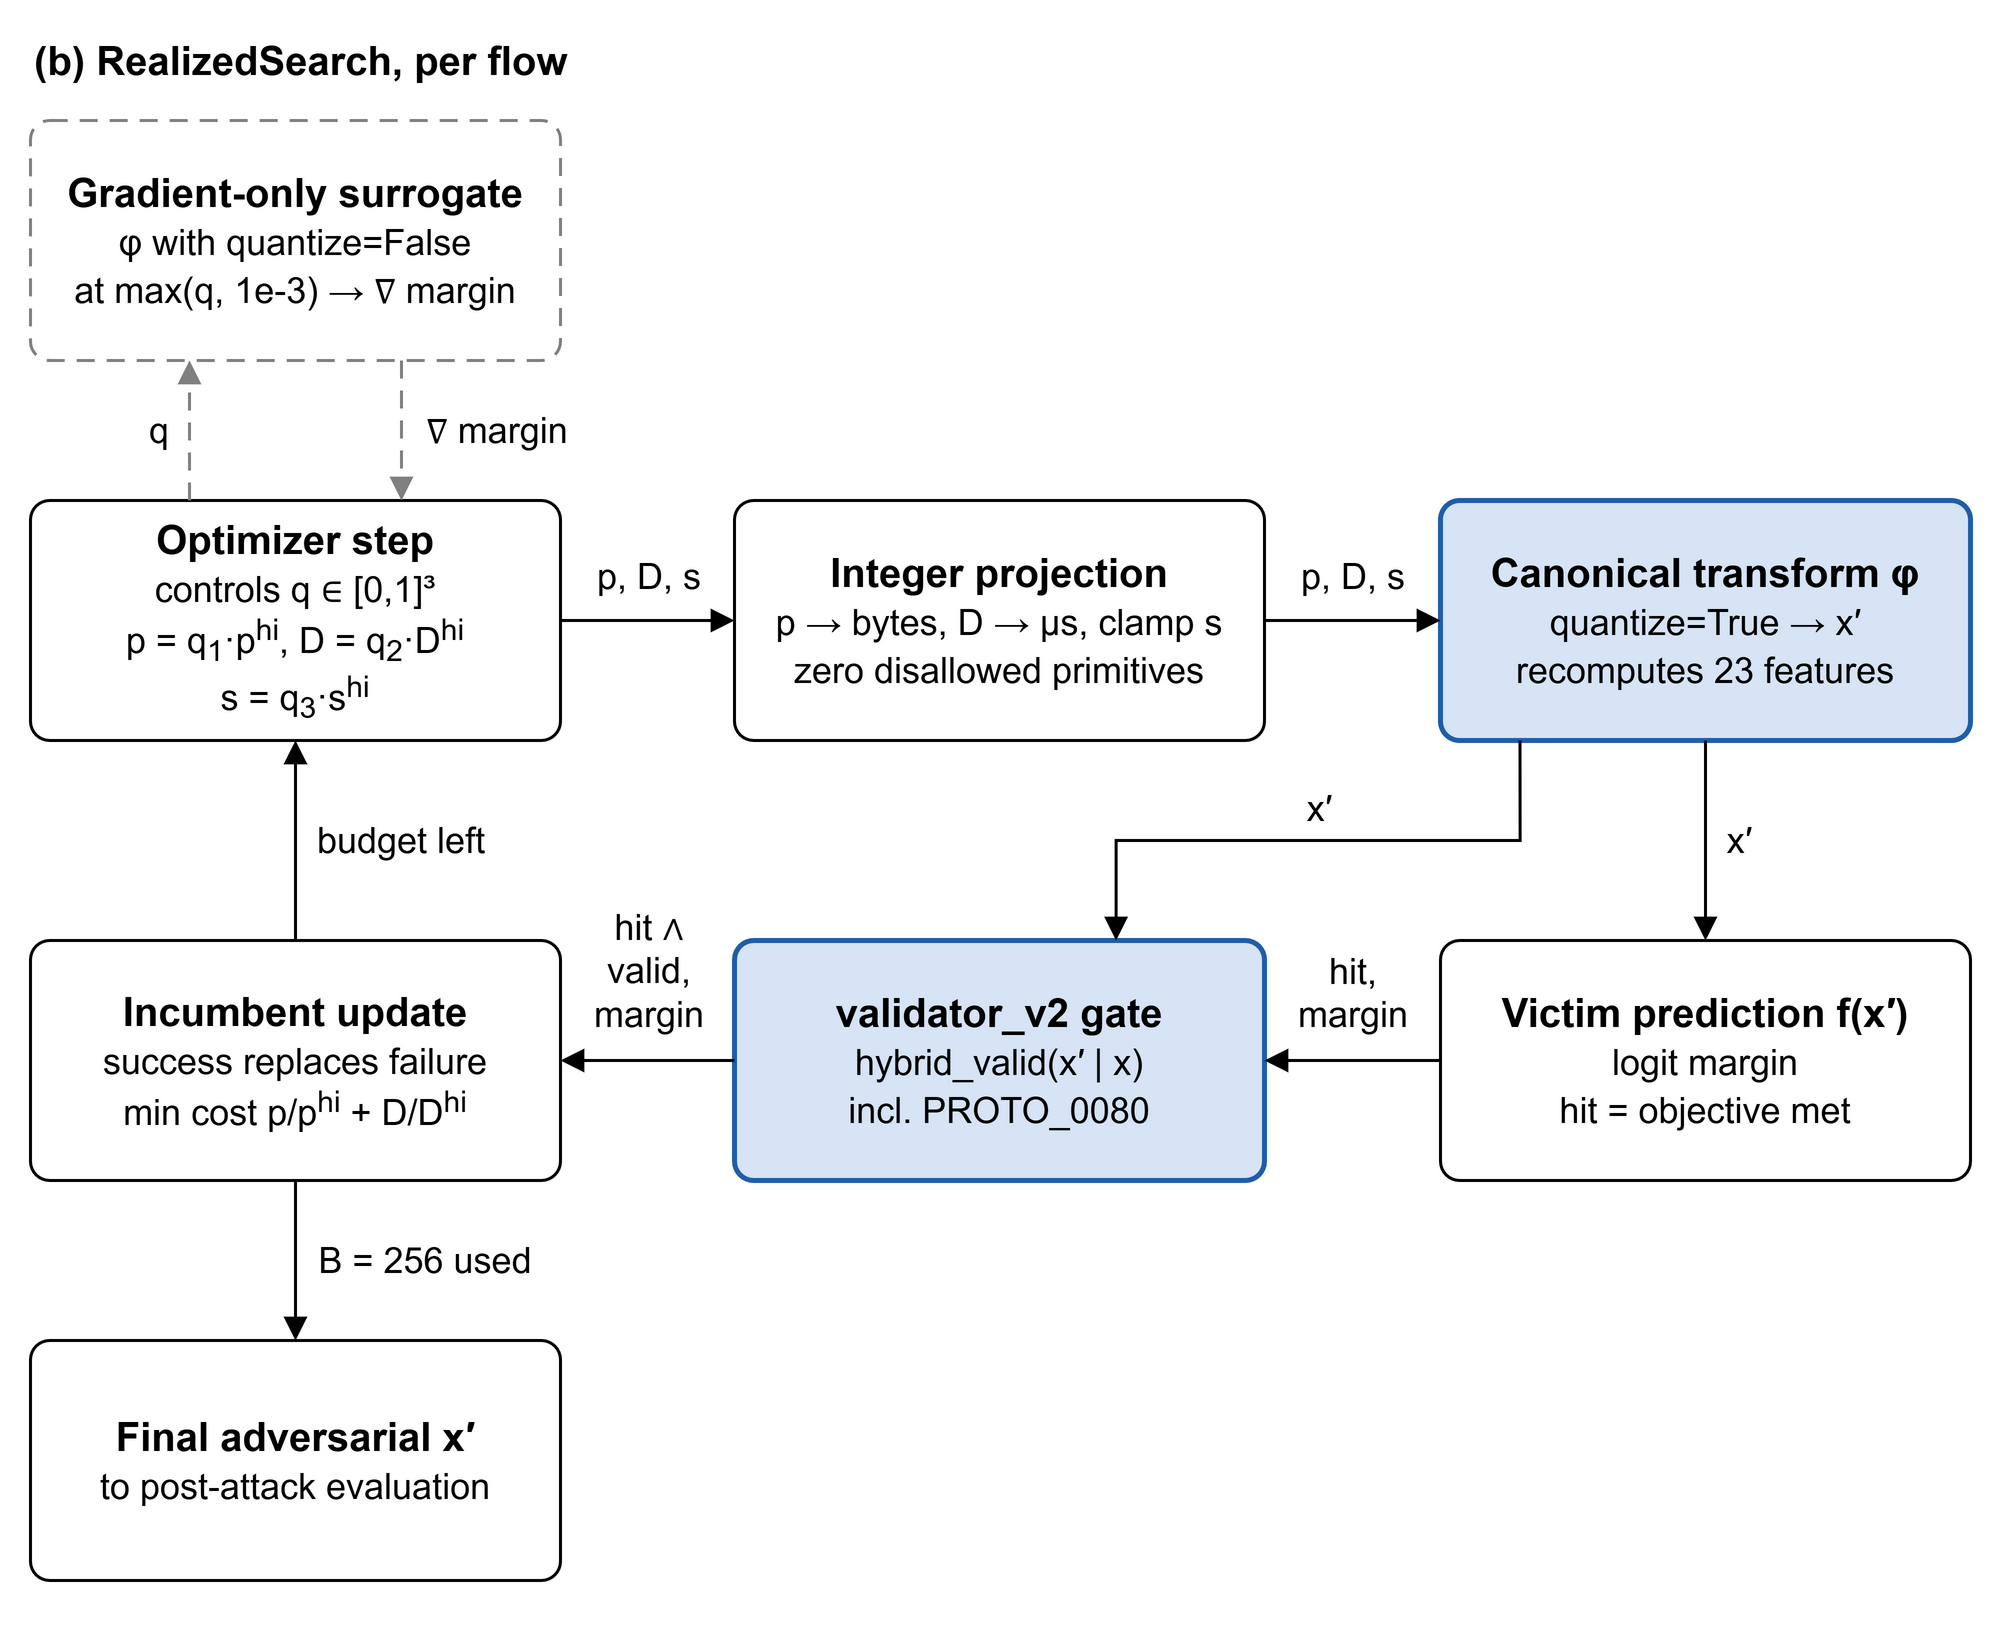

The diagram above was exported from draw.io. Its source (the exported page's mxGraphModel, read from the mxfile embedded in the PNG):
<mxGraphModel dx="0" dy="0" grid="1" gridSize="10" guides="1" tooltips="1" connect="1" arrows="1" fold="1" page="0" pageScale="1" pageWidth="1000" pageHeight="820" math="0" shadow="0">
  <root>
    <mxCell id="pb_0" />
    <mxCell id="pb_1" parent="pb_0" />
    <mxCell id="frame" value="" style="rounded=0;html=1;fillColor=#ffffff;strokeColor=none;" vertex="1" parent="pb_1">
      <mxGeometry x="0" y="0" width="1000" height="820" as="geometry" />
    </mxCell>
    <mxCell id="pb_title" value="(b) RealizedSearch, per flow" style="text;html=1;align=left;verticalAlign=middle;fontSize=20;fontStyle=1;fontColor=#000000;" vertex="1" parent="pb_1">
      <mxGeometry x="15" y="14" width="600" height="32" as="geometry" />
    </mxCell>
    <mxCell id="b2" value="&lt;b&gt;Gradient-only surrogate&lt;/b&gt;&lt;br&gt;&lt;span style=&quot;font-size:18px&quot;&gt;φ with quantize=False&lt;br&gt;at max(q, 1e-3) → ∇ margin&lt;/span&gt;" style="rounded=1;arcSize=8;whiteSpace=wrap;html=1;align=center;verticalAlign=middle;spacing=8;fontSize=20;fontFamily=Helvetica;fontColor=#000000;gradientColor=none;shadow=0;fillColor=#ffffff;strokeColor=#808080;strokeWidth=1.5;dashed=1;dashPattern=6 4;" vertex="1" parent="pb_1">
      <mxGeometry x="15" y="60" width="265" height="120" as="geometry" />
    </mxCell>
    <mxCell id="b1" value="&lt;b&gt;Optimizer step&lt;/b&gt;&lt;br&gt;&lt;span style=&quot;font-size:18px&quot;&gt;controls q ∈ [0,1]³&lt;br&gt;p = q&lt;sub&gt;1&lt;/sub&gt;·p&lt;sup&gt;hi&lt;/sup&gt;, D = q&lt;sub&gt;2&lt;/sub&gt;·D&lt;sup&gt;hi&lt;/sup&gt;&lt;br&gt;s = q&lt;sub&gt;3&lt;/sub&gt;·s&lt;sup&gt;hi&lt;/sup&gt;&lt;/span&gt;" style="rounded=1;arcSize=8;whiteSpace=wrap;html=1;align=center;verticalAlign=middle;spacing=8;fontSize=20;fontFamily=Helvetica;fontColor=#000000;gradientColor=none;shadow=0;fillColor=#ffffff;strokeColor=#000000;strokeWidth=1.5;" vertex="1" parent="pb_1">
      <mxGeometry x="15" y="250" width="265" height="120" as="geometry" />
    </mxCell>
    <mxCell id="b3" value="&lt;b&gt;Integer projection&lt;/b&gt;&lt;br&gt;&lt;span style=&quot;font-size:18px&quot;&gt;p → bytes, D → µs, clamp s&lt;br&gt;zero disallowed primitives&lt;/span&gt;" style="rounded=1;arcSize=8;whiteSpace=wrap;html=1;align=center;verticalAlign=middle;spacing=8;fontSize=20;fontFamily=Helvetica;fontColor=#000000;gradientColor=none;shadow=0;fillColor=#ffffff;strokeColor=#000000;strokeWidth=1.5;" vertex="1" parent="pb_1">
      <mxGeometry x="367" y="250" width="265" height="120" as="geometry" />
    </mxCell>
    <mxCell id="b4" value="&lt;b&gt;Canonical transform φ&lt;/b&gt;&lt;br&gt;&lt;span style=&quot;font-size:18px&quot;&gt;quantize=True → x′&lt;br&gt;recomputes 23 features&lt;/span&gt;" style="rounded=1;arcSize=8;whiteSpace=wrap;html=1;align=center;verticalAlign=middle;spacing=8;fontSize=20;fontFamily=Helvetica;fontColor=#000000;gradientColor=none;shadow=0;fillColor=#d6e4f5;strokeColor=#1f5fa8;strokeWidth=2.5;" vertex="1" parent="pb_1">
      <mxGeometry x="720" y="250" width="265" height="120" as="geometry" />
    </mxCell>
    <mxCell id="b7" value="&lt;b&gt;Incumbent update&lt;/b&gt;&lt;br&gt;&lt;span style=&quot;font-size:18px&quot;&gt;success replaces failure&lt;br&gt;min cost p/p&lt;sup&gt;hi&lt;/sup&gt; + D/D&lt;sup&gt;hi&lt;/sup&gt;&lt;/span&gt;" style="rounded=1;arcSize=8;whiteSpace=wrap;html=1;align=center;verticalAlign=middle;spacing=8;fontSize=20;fontFamily=Helvetica;fontColor=#000000;gradientColor=none;shadow=0;fillColor=#ffffff;strokeColor=#000000;strokeWidth=1.5;" vertex="1" parent="pb_1">
      <mxGeometry x="15" y="470" width="265" height="120" as="geometry" />
    </mxCell>
    <mxCell id="b6" value="&lt;b&gt;validator_v2 gate&lt;/b&gt;&lt;br&gt;&lt;span style=&quot;font-size:18px&quot;&gt;hybrid_valid(x′ | x)&lt;br&gt;incl. PROTO_0080&lt;/span&gt;" style="rounded=1;arcSize=8;whiteSpace=wrap;html=1;align=center;verticalAlign=middle;spacing=8;fontSize=20;fontFamily=Helvetica;fontColor=#000000;gradientColor=none;shadow=0;fillColor=#d6e4f5;strokeColor=#1f5fa8;strokeWidth=2.5;" vertex="1" parent="pb_1">
      <mxGeometry x="367" y="470" width="265" height="120" as="geometry" />
    </mxCell>
    <mxCell id="b5" value="&lt;b&gt;Victim prediction f(x′)&lt;/b&gt;&lt;br&gt;&lt;span style=&quot;font-size:18px&quot;&gt;logit margin&lt;br&gt;hit = objective met&lt;/span&gt;" style="rounded=1;arcSize=8;whiteSpace=wrap;html=1;align=center;verticalAlign=middle;spacing=8;fontSize=20;fontFamily=Helvetica;fontColor=#000000;gradientColor=none;shadow=0;fillColor=#ffffff;strokeColor=#000000;strokeWidth=1.5;" vertex="1" parent="pb_1">
      <mxGeometry x="720" y="470" width="265" height="120" as="geometry" />
    </mxCell>
    <mxCell id="b8" value="&lt;b&gt;Final adversarial x′&lt;/b&gt;&lt;br&gt;&lt;span style=&quot;font-size:18px&quot;&gt;to post-attack evaluation&lt;/span&gt;" style="rounded=1;arcSize=8;whiteSpace=wrap;html=1;align=center;verticalAlign=middle;spacing=8;fontSize=20;fontFamily=Helvetica;fontColor=#000000;gradientColor=none;shadow=0;fillColor=#ffffff;strokeColor=#000000;strokeWidth=1.5;" vertex="1" parent="pb_1">
      <mxGeometry x="15" y="670" width="265" height="120" as="geometry" />
    </mxCell>
    <mxCell id="eb_b1_b2" value="q" style="edgeStyle=orthogonalEdgeStyle;rounded=0;orthogonalLoop=1;jettySize=auto;html=1;endArrow=block;endSize=8;endFill=1;strokeColor=#808080;strokeWidth=1.5;fontSize=18;fontColor=#000000;labelBackgroundColor=#ffffff;dashed=1;dashPattern=6 4;exitX=0.3;exitY=0;exitDx=0;exitDy=0;entryX=0.3;entryY=1;entryDx=0;entryDy=0;" edge="1" parent="pb_1" source="b1" target="b2">
      <mxGeometry relative="1" as="geometry">
        <mxPoint x="-15" y="0" as="offset" />
      </mxGeometry>
    </mxCell>
    <mxCell id="eb_b2_b1" value="∇ margin" style="edgeStyle=orthogonalEdgeStyle;rounded=0;orthogonalLoop=1;jettySize=auto;html=1;endArrow=block;endSize=8;endFill=1;strokeColor=#808080;strokeWidth=1.5;fontSize=18;fontColor=#000000;labelBackgroundColor=#ffffff;dashed=1;dashPattern=6 4;exitX=0.7;exitY=1;exitDx=0;exitDy=0;entryX=0.7;entryY=0;entryDx=0;entryDy=0;" edge="1" parent="pb_1" source="b2" target="b1">
      <mxGeometry relative="1" as="geometry">
        <mxPoint x="47" y="0" as="offset" />
      </mxGeometry>
    </mxCell>
    <mxCell id="eb_b1_b3" value="p, D, s" style="edgeStyle=orthogonalEdgeStyle;rounded=0;orthogonalLoop=1;jettySize=auto;html=1;endArrow=block;endSize=8;endFill=1;strokeColor=#000000;strokeWidth=1.5;fontSize=18;fontColor=#000000;labelBackgroundColor=#ffffff;exitX=1;exitY=0.5;exitDx=0;exitDy=0;entryX=0;entryY=0.5;entryDx=0;entryDy=0;" edge="1" parent="pb_1" source="b1" target="b3">
      <mxGeometry relative="1" as="geometry">
        <mxPoint x="0" y="-22" as="offset" />
      </mxGeometry>
    </mxCell>
    <mxCell id="eb_b3_b4" value="p, D, s" style="edgeStyle=orthogonalEdgeStyle;rounded=0;orthogonalLoop=1;jettySize=auto;html=1;endArrow=block;endSize=8;endFill=1;strokeColor=#000000;strokeWidth=1.5;fontSize=18;fontColor=#000000;labelBackgroundColor=#ffffff;exitX=1;exitY=0.5;exitDx=0;exitDy=0;entryX=0;entryY=0.5;entryDx=0;entryDy=0;" edge="1" parent="pb_1" source="b3" target="b4">
      <mxGeometry relative="1" as="geometry">
        <mxPoint x="0" y="-22" as="offset" />
      </mxGeometry>
    </mxCell>
    <mxCell id="eb_b4_b5" value="x′" style="edgeStyle=orthogonalEdgeStyle;rounded=0;orthogonalLoop=1;jettySize=auto;html=1;endArrow=block;endSize=8;endFill=1;strokeColor=#000000;strokeWidth=1.5;fontSize=18;fontColor=#000000;labelBackgroundColor=#ffffff;exitX=0.5;exitY=1;exitDx=0;exitDy=0;entryX=0.5;entryY=0;entryDx=0;entryDy=0;" edge="1" parent="pb_1" source="b4" target="b5">
      <mxGeometry relative="1" as="geometry">
        <mxPoint x="16" y="0" as="offset" />
      </mxGeometry>
    </mxCell>
    <mxCell id="eb_b5_b6" value="hit,&lt;br&gt;margin" style="edgeStyle=orthogonalEdgeStyle;rounded=0;orthogonalLoop=1;jettySize=auto;html=1;endArrow=block;endSize=8;endFill=1;strokeColor=#000000;strokeWidth=1.5;fontSize=18;fontColor=#000000;labelBackgroundColor=#ffffff;exitX=0;exitY=0.5;exitDx=0;exitDy=0;entryX=1;entryY=0.5;entryDx=0;entryDy=0;" edge="1" parent="pb_1" source="b5" target="b6">
      <mxGeometry relative="1" as="geometry">
        <mxPoint x="0" y="-34" as="offset" />
      </mxGeometry>
    </mxCell>
    <mxCell id="eb_b4_b6" value="x′" style="edgeStyle=orthogonalEdgeStyle;rounded=0;orthogonalLoop=1;jettySize=auto;html=1;endArrow=block;endSize=8;endFill=1;strokeColor=#000000;strokeWidth=1.5;fontSize=18;fontColor=#000000;labelBackgroundColor=#ffffff;exitX=0.15;exitY=1;exitDx=0;exitDy=0;entryX=0.72;entryY=0;entryDx=0;entryDy=0;" edge="1" parent="pb_1" source="b4" target="b6">
      <mxGeometry relative="1" as="geometry">
        <Array as="points">
          <mxPoint x="759.75" y="420" />
          <mxPoint x="557.8" y="420" />
        </Array>
        <mxPoint x="0" y="-16" as="offset" />
      </mxGeometry>
    </mxCell>
    <mxCell id="eb_b6_b7" value="hit ∧&lt;br&gt;valid,&lt;br&gt;margin" style="edgeStyle=orthogonalEdgeStyle;rounded=0;orthogonalLoop=1;jettySize=auto;html=1;endArrow=block;endSize=8;endFill=1;strokeColor=#000000;strokeWidth=1.5;fontSize=18;fontColor=#000000;labelBackgroundColor=#ffffff;exitX=0;exitY=0.5;exitDx=0;exitDy=0;entryX=1;entryY=0.5;entryDx=0;entryDy=0;" edge="1" parent="pb_1" source="b6" target="b7">
      <mxGeometry relative="1" as="geometry">
        <mxPoint x="0" y="-45" as="offset" />
      </mxGeometry>
    </mxCell>
    <mxCell id="eb_b7_b1" value="budget left" style="edgeStyle=orthogonalEdgeStyle;rounded=0;orthogonalLoop=1;jettySize=auto;html=1;endArrow=block;endSize=8;endFill=1;strokeColor=#000000;strokeWidth=1.5;fontSize=18;fontColor=#000000;labelBackgroundColor=#ffffff;exitX=0.5;exitY=0;exitDx=0;exitDy=0;entryX=0.5;entryY=1;entryDx=0;entryDy=0;" edge="1" parent="pb_1" source="b7" target="b1">
      <mxGeometry relative="1" as="geometry">
        <mxPoint x="52" y="0" as="offset" />
      </mxGeometry>
    </mxCell>
    <mxCell id="eb_b7_b8" value="B = 256 used" style="edgeStyle=orthogonalEdgeStyle;rounded=0;orthogonalLoop=1;jettySize=auto;html=1;endArrow=block;endSize=8;endFill=1;strokeColor=#000000;strokeWidth=1.5;fontSize=18;fontColor=#000000;labelBackgroundColor=#ffffff;exitX=0.5;exitY=1;exitDx=0;exitDy=0;entryX=0.5;entryY=0;entryDx=0;entryDy=0;" edge="1" parent="pb_1" source="b7" target="b8">
      <mxGeometry relative="1" as="geometry">
        <mxPoint x="64" y="0" as="offset" />
      </mxGeometry>
    </mxCell>
  </root>
</mxGraphModel>